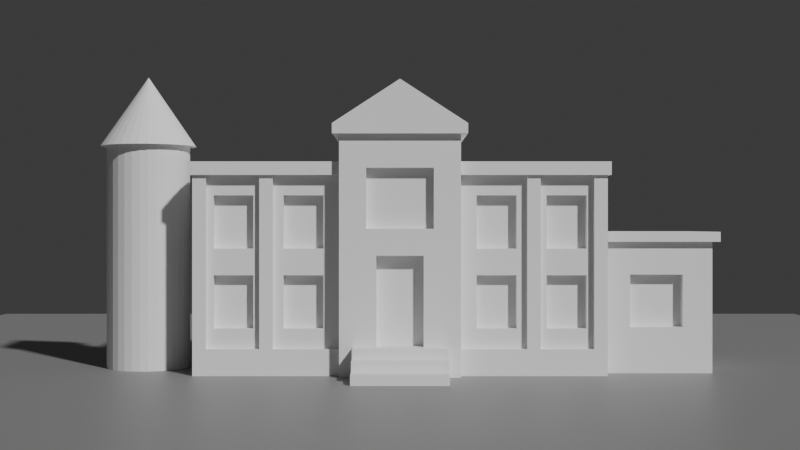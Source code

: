 # Source: projection_trace_starter.blend  (saved by Blender 4.3.34; exported with 4.5.12 LTS)
import bpy
from mathutils import Matrix  # noqa: F401  (used for matrix-valued properties, if any)

bpy.ops.wm.read_factory_settings(use_empty=True)
scene = bpy.context.scene
scene.name = 'Projection Trace starter'

# ---- collections
col_collection = bpy.data.collections.new('Collection'); scene.collection.children.link(col_collection)

# ---- materials (node trees are filled in below, after node groups)
mat_model_white = bpy.data.materials.new('Model white')
mat_model_white.diffuse_color = (0.85, 0.85, 0.85, 1.0)
mat_floor_grey = bpy.data.materials.new('Floor grey')
mat_floor_grey.diffuse_color = (0.25, 0.25, 0.25, 1.0)

# ---- material node trees
mat_model_white.use_nodes = True; mat_model_white.node_tree.nodes.clear()
_N = mat_model_white.node_tree.nodes; _L = mat_model_white.node_tree.links
n0 = _N.new('ShaderNodeBsdfPrincipled'); n0.name = 'Principled BSDF'; n0.location = (10, 300)
n0.inputs[0].default_value = (0.85, 0.85, 0.85, 1.0)
n0.inputs[2].default_value = 0.8
n1 = _N.new('ShaderNodeOutputMaterial'); n1.name = 'Material Output'; n1.location = (300, 300)
_L.new(n0.outputs[0], n1.inputs[0])
n1.is_active_output = True
mat_floor_grey.use_nodes = True; mat_floor_grey.node_tree.nodes.clear()
_N = mat_floor_grey.node_tree.nodes; _L = mat_floor_grey.node_tree.links
n0 = _N.new('ShaderNodeBsdfPrincipled'); n0.name = 'Principled BSDF'; n0.location = (10, 300)
n0.inputs[0].default_value = (0.25, 0.25, 0.25, 1.0)
n1 = _N.new('ShaderNodeOutputMaterial'); n1.name = 'Material Output'; n1.location = (300, 300)
_L.new(n0.outputs[0], n1.inputs[0])
n1.is_active_output = True

# ---- world
world_world = bpy.data.worlds.new('World'); scene.world = world_world
world_world.use_nodes = True; world_world.node_tree.nodes.clear()
_N = world_world.node_tree.nodes; _L = world_world.node_tree.links
n0 = _N.new('ShaderNodeOutputWorld'); n0.name = 'World Output'; n0.location = (300, 300)
n1 = _N.new('ShaderNodeBackground'); n1.name = 'Background'; n1.location = (10, 300)
n1.inputs[0].default_value = (0.05088, 0.05088, 0.05088, 1.0)
_L.new(n1.outputs[0], n0.inputs[0])
n0.is_active_output = True
world_world.sun_shadow_jitter_overblur = 0.0

# ---- cameras
cam_projector = bpy.data.cameras.new('Projector')
cam_projector.sensor_fit = 'HORIZONTAL'
cam_projector.clip_start = 0.05
cam_projector.clip_end = 100.0
cam_projector.lens = 54.0

# ---- meshes
me_model_001 = bpy.data.meshes.new('Model.001')
me_model_001.from_pydata([(-0.62, -0.02, 0.0), (-0.62, -0.02, 0.08), (-0.62, 0.47, 0.0), (-0.56, 0.03, 0.14), (-0.62, 0.47, 0.08), (-0.56, 0.03, 0.3), (0.62, -0.02, 0.0), (0.62, -0.02, 0.08), (0.62, 0.47, 0.0), (-0.44, 0.03, 0.14), (0.62, 0.47, 0.08), (-0.44, 0.03, 0.3), (-0.6, 0.0, 0.0), (-0.6, 0.45, 0.0), (-0.56, 0.03, 0.38), (-0.6, 0.45, 0.6), (-0.56, 0.03, 0.54), (0.6, 0.0, 0.0), (0.6, 0.45, 0.0), (-0.44, 0.03, 0.38), (-0.44, 0.03, 0.54), (0.6, 0.45, 0.6), (-0.63, -0.03, 0.6), (-0.63, -0.03, 0.64), (-0.63, 0.48, 0.6), (-0.35, 0.03, 0.14), (-0.35, 0.03, 0.3), (-0.63, 0.48, 0.64), (0.63, -0.03, 0.6), (0.63, -0.03, 0.64), (-0.23, 0.03, 0.14), (0.63, 0.48, 0.6), (-0.23, 0.03, 0.3), (0.63, 0.48, 0.64), (-0.18, -0.06, 0.0), (-0.18, -0.06, 0.72), (-0.18, 0.45, 0.0), (-0.35, 0.03, 0.38), (-0.18, 0.45, 0.72), (-0.35, 0.03, 0.54), (0.18, -0.06, 0.0), (0.18, -0.06, 0.72), (0.18, 0.45, 0.0), (-0.23, 0.03, 0.38), (-0.23, 0.03, 0.54), (0.18, 0.45, 0.72), (-0.2, -0.08, 0.72), (-0.2, -0.08, 0.75), (-0.2, 0.47, 0.72), (0.23, 0.03, 0.14), (-0.2, 0.47, 0.75), (0.23, 0.03, 0.3), (0.2, -0.08, 0.72), (0.2, -0.08, 0.75), (0.2, 0.47, 0.72), (0.35, 0.03, 0.14), (0.35, 0.03, 0.3), (0.2, 0.47, 0.75), (-0.2, -0.08, 0.75), (0.2, -0.08, 0.75), (0.23, 0.03, 0.38), (0.0, -0.08, 0.88), (0.23, 0.03, 0.54), (0.0, 0.47, 0.88), (0.35, 0.03, 0.38), (-0.62, -0.02, 0.08), (0.35, 0.03, 0.54), (-0.62, -0.02, 0.6), (-0.62, 0.01, 0.08), (-0.62, 0.01, 0.6), (0.44, 0.03, 0.14), (-0.58, -0.02, 0.08), (-0.58, -0.02, 0.6), (0.44, 0.03, 0.3), (-0.42, -0.02, 0.08), (0.56, 0.03, 0.14), (0.56, 0.03, 0.3), (-0.42, -0.02, 0.6), (0.44, 0.03, 0.38), (-0.38, -0.02, 0.08), (-0.38, -0.02, 0.6), (0.44, 0.03, 0.54), (0.38, -0.02, 0.08), (0.56, 0.03, 0.38), (0.38, -0.02, 0.6), (0.56, 0.03, 0.54), (-0.07, -0.02, 0.09), (0.42, -0.02, 0.08), (-0.07, -0.02, 0.36), (0.42, -0.02, 0.6), (0.07, -0.02, 0.09), (0.58, -0.02, 0.08), (0.07, -0.02, 0.36), (0.58, -0.02, 0.6), (-0.1, -0.03, 0.44), (0.62, -0.02, 0.08), (-0.1, -0.03, 0.62), (0.62, -0.02, 0.6), (0.62, 0.01, 0.08), (0.62, 0.01, 0.6), (0.1, -0.03, 0.44), (-0.14, -0.24, 0.0), (0.1, -0.03, 0.62), (-0.14, -0.24, 0.03), (-0.14, -0.06, 0.0), (-0.14, -0.06, 0.03), (0.7, 0.08, 0.14), (0.14, -0.24, 0.0), (0.7, 0.08, 0.3), (0.14, -0.24, 0.03), (0.14, -0.06, 0.0), (0.14, -0.06, 0.03), (0.86, 0.08, 0.14), (-0.14, -0.18, 0.0), (0.86, 0.08, 0.3), (-0.14, -0.18, 0.06), (-0.14, -0.06, 0.0), (0.14, -0.18, 0.0), (0.14, -0.18, 0.06), (0.14, -0.06, 0.0), (-0.14, -0.12, 0.0), (-0.14, -0.12, 0.09), (-0.14, -0.06, 0.09), (0.14, -0.12, 0.0), (0.14, -0.12, 0.09), (0.14, -0.06, 0.09), (0.6, 0.05, 0.0), (0.6, 0.4, 0.0), (0.95, 0.05, 0.0), (0.95, 0.05, 0.4), (0.95, 0.4, 0.0), (0.95, 0.4, 0.4), (0.6, 0.03, 0.4), (0.6, 0.03, 0.43), (0.6, 0.42, 0.4), (0.6, 0.42, 0.43), (0.97, 0.03, 0.4), (0.97, 0.03, 0.43), (0.97, 0.42, 0.4), (0.97, 0.42, 0.43), (-0.8, 0.35, 0.0), (-0.8, 0.35, 0.7), (-0.7746, 0.3475, 0.0), (-0.7746, 0.3475, 0.7), (-0.7503, 0.3401, 0.0), (-0.7503, 0.3401, 0.7), (-0.7278, 0.3281, 0.0), (-0.7278, 0.3281, 0.7), (-0.7081, 0.3119, 0.0), (-0.7081, 0.3119, 0.7), (-0.6919, 0.2922, 0.0), (-0.6919, 0.2922, 0.7), (-0.6799, 0.2697, 0.0), (-0.6799, 0.2697, 0.7), (-0.6725, 0.2454, 0.0), (-0.6725, 0.2454, 0.7), (-0.67, 0.22, 0.0), (-0.67, 0.22, 0.7), (-0.6725, 0.1946, 0.0), (-0.6725, 0.1946, 0.7), (-0.6799, 0.1703, 0.0), (-0.6799, 0.1703, 0.7), (-0.6919, 0.1478, 0.0), (-0.6919, 0.1478, 0.7), (-0.7081, 0.1281, 0.0), (-0.7081, 0.1281, 0.7), (-0.7278, 0.1119, 0.0), (-0.7278, 0.1119, 0.7), (-0.7503, 0.0999, 0.0), (-0.7503, 0.0999, 0.7), (-0.7746, 0.0925, 0.0), (-0.7746, 0.0925, 0.7), (-0.8, 0.09, 0.0), (-0.8, 0.09, 0.7), (-0.8254, 0.0925, 0.0), (-0.8254, 0.0925, 0.7), (-0.8497, 0.0999, 0.0), (-0.8497, 0.0999, 0.7), (-0.8722, 0.1119, 0.0), (-0.8722, 0.1119, 0.7), (-0.8919, 0.1281, 0.0), (-0.8919, 0.1281, 0.7), (-0.9081, 0.1478, 0.0), (-0.9081, 0.1478, 0.7), (-0.9201, 0.1703, 0.0), (-0.9201, 0.1703, 0.7), (-0.9275, 0.1946, 0.0), (-0.9275, 0.1946, 0.7), (-0.93, 0.22, 0.0), (-0.93, 0.22, 0.7), (-0.9275, 0.2454, 0.0), (-0.9275, 0.2454, 0.7), (-0.9201, 0.2697, 0.0), (-0.9201, 0.2697, 0.7), (-0.9081, 0.2922, 0.0), (-0.9081, 0.2922, 0.7), (-0.8919, 0.3119, 0.0), (-0.8919, 0.3119, 0.7), (-0.8722, 0.3281, 0.0), (-0.8722, 0.3281, 0.7), (-0.8497, 0.3401, 0.0), (-0.8497, 0.3401, 0.7), (-0.8254, 0.3475, 0.0), (-0.8254, 0.3475, 0.7), (-0.8, 0.37, 0.7), (-0.7707, 0.3671, 0.7), (-0.7426, 0.3586, 0.7), (-0.7167, 0.3447, 0.7), (-0.6939, 0.3261, 0.7), (-0.6753, 0.3033, 0.7), (-0.6614, 0.2774, 0.7), (-0.6529, 0.2493, 0.7), (-0.65, 0.22, 0.7), (-0.6529, 0.1907, 0.7), (-0.6614, 0.1626, 0.7), (-0.6753, 0.1367, 0.7), (-0.6939, 0.1139, 0.7), (-0.7167, 0.09528, 0.7), (-0.7426, 0.08142, 0.7), (-0.7707, 0.07288, 0.7), (-0.8, 0.07, 0.7), (-0.8293, 0.07288, 0.7), (-0.8574, 0.08142, 0.7), (-0.8833, 0.09528, 0.7), (-0.9061, 0.1139, 0.7), (-0.9247, 0.1367, 0.7), (-0.9386, 0.1626, 0.7), (-0.9471, 0.1907, 0.7), (-0.95, 0.22, 0.7), (-0.9471, 0.2493, 0.7), (-0.9386, 0.2774, 0.7), (-0.9247, 0.3033, 0.7), (-0.9061, 0.3261, 0.7), (-0.8833, 0.3447, 0.7), (-0.8574, 0.3586, 0.7), (-0.8293, 0.3671, 0.7), (-0.8, 0.22, 0.92), (-0.18, -0.02, 0.08), (0.18, -0.02, 0.08), (-0.18, -0.02, 0.0), (0.18, -0.02, 0.0), (-0.6, 0.45, 0.08), (-0.6, 0.0, 0.08), (-0.5694, 0.0, 0.08), (-0.14, 0.45, 0.08), (-0.18, 0.45, 0.08), (0.18, 0.45, 0.08), (-0.18, 0.0, 0.08), (0.18, 0.0, 0.08), (0.62, 0.4, 0.08), (0.6, 0.45, 0.08), (0.62, 0.05, 0.08), (0.6, 0.0, 0.08), (0.6, 0.4, 0.08), (0.6, 0.05, 0.08), (-0.6, 0.01, 0.08), (-0.6, 0.01, 0.6), (-0.6, 0.0, 0.08), (-0.58, 0.0, 0.6), (-0.44, 0.0, 0.54), (-0.44, 0.0, 0.52), (-0.42, 0.0, 0.51), (-0.35, 0.0, 0.5031), (-0.35, 0.0, 0.54), (-0.38, 0.0, 0.49), (-0.38, 0.0, 0.6), (-0.42, 0.0, 0.6), (-0.23, 0.0, 0.54), (-0.18, 0.0, 0.39), (-0.18, 0.0, 0.6), (0.23, 0.0, 0.185), (0.18, 0.0, 0.21), (0.23, 0.0, 0.3), (0.18, 0.0, 0.6), (0.23, 0.0, 0.38), (0.35, 0.0, 0.14), (0.23, 0.0, 0.54), (0.35, 0.0, 0.4169), (0.35, 0.0, 0.38), (0.38, 0.0, 0.4267), (0.35, 0.0, 0.54), (0.42, 0.0, 0.2533), (0.44, 0.0, 0.2631), (0.44, 0.0, 0.3), (0.44, 0.0, 0.14), (0.42, 0.0, 0.09), (0.35, 0.0, 0.3), (0.38, 0.0, 0.6), (0.56, 0.0, 0.14), (0.56, 0.0, 0.3), (0.56, 0.0, 0.38), (0.6, 0.0, 0.08), (0.58, 0.0, 0.4267), (0.58, 0.0, 0.6), (0.58, 0.0, 0.08), (0.56, 0.0, 0.4169), (0.56, 0.0, 0.54), (0.5559, 0.0, 0.6), (0.44, 0.0, 0.38), (0.44, 0.0, 0.54), (0.42, 0.0, 0.6), (0.38, 0.0, 0.11), (-0.58, 0.0, 0.08), (-0.58, 0.0, 0.2533), (-0.56, 0.0, 0.14), (-0.56, 0.0, 0.2631), (-0.56, 0.0, 0.3), (-0.56, 0.0, 0.38), (-0.56, 0.0, 0.54), (-0.44, 0.0, 0.3), (-0.44, 0.0, 0.38), (-0.44, 0.0, 0.4169), (-0.42, 0.0, 0.4267), (-0.42, 0.0, 0.08), (-0.44, 0.0, 0.14), (-0.35, 0.0, 0.38), (-0.35, 0.0, 0.2631), (-0.35, 0.0, 0.14), (-0.35, 0.0, 0.3), (-0.23, 0.0, 0.3), (-0.23, 0.0, 0.14), (-0.23, 0.0, 0.38), (0.23, 0.0, 0.14), (0.38, 0.0, 0.08), (0.42, 0.0, 0.08), (-0.38, 0.0, 0.08), (-0.38, 0.0, 0.2533), (-0.18, 0.0, 0.0), (0.18, 0.0, 0.0), (-0.18, -0.03, 0.64), (0.18, -0.03, 0.64), (0.18, -0.03, 0.6), (-0.18, -0.03, 0.6), (0.18, 0.45, 0.64), (-0.18, 0.45, 0.64), (-0.18, 0.2925, 0.0), (-0.18, 0.2961, 0.0), (-0.18, 0.45, 0.21), (-0.18, 0.45, 0.6), (0.18, 0.45, 0.6), (0.6, 0.01, 0.6), (0.6, 0.01, 0.08), (-0.14, -0.18, 0.03), (-0.14, -0.12, 0.03), (-0.14, -0.1, 0.03), (0.14, -0.18, 0.03), (0.14, -0.12, 0.03), (-0.14, -0.18, 0.01), (-0.14, -0.12, 0.06), (-0.14, -0.08, 0.06), (-0.14, -0.06, 0.06), (0.14, -0.12, 0.06), (0.14, -0.06, 0.06), (-0.07, -0.12, 0.09), (-0.07, -0.12, 0.09), (0.07, -0.12, 0.09), (0.07, -0.12, 0.09), (-0.14, -0.12, 0.02), (-0.07, -0.06, 0.09), (0.07, -0.06, 0.09), (0.6, 0.4, 0.4), (0.62, 0.4, 0.0), (0.6, 0.4, 0.0), (0.6, 0.05, 0.4), (0.7, 0.05, 0.3), (0.86, 0.05, 0.14), (0.86, 0.05, 0.3), (0.62, 0.05, 0.0), (0.62, 0.05, 0.06857), (0.6, 0.05, 0.0), (0.7, 0.05, 0.14), (0.7267, 0.05, 0.14), (-0.07, -0.06, 0.36), (-0.07, -0.06, 0.09), (0.07, -0.06, 0.36), (0.07, -0.06, 0.09), (-0.1, -0.06, 0.62), (-0.1, -0.06, 0.44), (0.1, -0.06, 0.62), (0.1, -0.06, 0.44), (-0.05, -0.06, 0.44), (-0.14, -0.105, 0.0225), (0.14, -0.06, 1.863e-09), (0.14, -0.06, 2.794e-09), (-0.04, 0.45, 0.28), (-0.14, -0.06, 0.0), (-0.14, -0.06, 0.0), (0.0, 0.225, 0.0)], [], [(0, 1, 4, 2), (2, 4, 10, 8), (368, 251, 7, 6, 367), (361, 8, 10, 249), (237, 1, 0, 239), (6, 7, 238, 240), (17, 369, 367, 6, 240, 328), (12, 327, 239, 0, 2, 8, 361, 362, 18, 42, 36, 13), (336, 335, 327, 12, 13, 36), (362, 361, 367, 369), (17, 328, 42, 18, 362, 127, 126, 369), (126, 127, 362, 369), (240, 239, 327, 328), (328, 327, 335, 387, 336, 36, 42), (335, 336, 387), (238, 7, 251, 254, 252, 248), (249, 10, 4, 1, 237, 247, 243, 242, 241, 245, 244, 246, 250, 253), (15, 241, 242, 257, 255, 256), (21, 250, 246, 339), (245, 241, 15, 338, 337), (339, 246, 244, 384, 337, 338), (337, 384, 244, 245), (291, 252, 254, 363, 132, 133, 135, 134, 360, 253, 250, 21, 340, 341), (277, 278, 274, 276, 280, 287, 273, 271, 270, 272, 286, 275, 301, 279), (280, 277, 279, 287), (281, 285, 284, 282), (275, 322, 270, 271, 248, 252, 291, 294, 292, 295, 290, 298, 299, 296, 297, 300, 281, 282, 283, 289, 288, 284, 285, 324, 323, 301), (295, 292, 293, 297, 296), (257, 242, 243, 304, 305, 303, 302), (311, 310, 307, 308, 259, 260, 261, 266, 258, 303, 305, 306, 309, 314, 304, 243, 247, 268, 321, 315, 262, 264, 326, 316, 318, 319, 320, 317, 325, 313, 312), (312, 261, 260, 311), (321, 268, 269, 265, 264, 262, 263, 267), (325, 317, 316, 326), (22, 23, 27, 24), (24, 27, 33, 31), (31, 33, 29, 28), (23, 22, 332, 329), (28, 29, 330, 331), (332, 22, 24, 31, 28, 331, 273, 287, 84, 89, 300, 297, 293, 93, 97, 99, 340, 21, 339, 338, 15, 256, 69, 67, 72, 258, 266, 77, 80, 265, 269), (29, 33, 27, 23, 329, 334, 333, 330), (247, 237, 239, 34, 35, 38, 334, 329, 332, 269, 268), (38, 45, 333, 334), (41, 40, 240, 238, 248, 271, 273, 331, 330, 333, 45), (380, 372, 374, 379), (382, 110, 40, 41, 35, 34, 104, 105, 350, 122, 358, 372, 380, 377, 376, 378, 379, 374, 359, 125, 352, 111), (104, 34, 239, 240, 40, 110, 119, 116), (385, 104, 116, 119, 110), (46, 47, 58, 50, 48), (48, 50, 57, 54), (59, 53, 52, 54, 57), (52, 53, 47, 46), (54, 52, 41, 45, 38, 35, 46, 48), (35, 41, 52, 46), (58, 47, 53, 59), (59, 61, 58), (57, 50, 63), (59, 57, 63, 61), (61, 63, 50, 58), (65, 67, 69, 68), (68, 69, 256, 255), (72, 71, 302, 303, 258), (71, 72, 67, 65), (71, 65, 68, 255, 257, 302), (74, 77, 266, 261, 312, 313), (80, 79, 325, 326, 264, 265), (79, 80, 77, 74), (79, 74, 313, 325), (82, 84, 287, 279, 301, 323), (89, 87, 324, 285, 281, 300), (87, 89, 84, 82), (87, 82, 323, 324), (292, 294, 91, 93, 293), (340, 99, 98, 341), (98, 99, 97, 95), (93, 91, 95, 97), (98, 95, 91, 294, 291, 341), (113, 101, 103, 342, 347), (342, 343, 357, 347), (343, 344, 381, 357), (105, 104, 120, 357, 381, 344), (120, 113, 347, 357), (345, 109, 107, 117), (346, 345, 117, 123), (346, 123, 110, 383, 382, 111), (110, 382, 383), (107, 109, 103, 101), (107, 101, 113, 117), (117, 113, 120, 123), (385, 386, 104), (385, 110, 123, 120, 104, 386), (342, 103, 109, 345), (343, 342, 115, 348), (105, 344, 349, 350), (343, 348, 349, 344), (351, 118, 345, 346), (346, 111, 352, 351), (345, 118, 115, 342), (348, 115, 118, 351), (349, 348, 121, 122, 350), (125, 124, 351, 352), (121, 348, 351, 124, 356, 355, 353, 354), (358, 122, 121, 354), (356, 124, 125, 359), (249, 253, 360, 131, 130, 361), (129, 128, 130, 131), (368, 367, 128, 129, 363, 254, 251, 370, 364, 366, 365, 371), (370, 251, 368, 371), (361, 130, 128, 367), (134, 135, 139, 138), (138, 139, 137, 136), (136, 137, 133, 132), (360, 134, 138, 136, 132, 363, 129, 131), (133, 137, 139, 135), (140, 141, 143, 142), (224, 236, 225), (214, 213, 236), (142, 143, 145, 144), (224, 223, 236), (144, 145, 147, 146), (146, 147, 149, 148), (213, 212, 236), (148, 149, 151, 150), (223, 222, 236), (150, 151, 153, 152), (152, 153, 155, 154), (236, 212, 211), (154, 155, 157, 156), (222, 221, 236), (159, 158, 156, 157), (161, 160, 158, 159), (236, 211, 210), (160, 161, 163, 162), (221, 220, 236), (162, 163, 165, 164), (164, 165, 167, 166), (236, 210, 209), (166, 167, 169, 168), (236, 220, 219), (168, 169, 171, 170), (170, 171, 173, 172), (236, 209, 208), (175, 174, 172, 173), (236, 219, 218), (177, 176, 174, 175), (176, 177, 179, 178), (236, 208, 207), (178, 179, 181, 180), (236, 218, 217), (180, 181, 183, 182), (182, 183, 185, 184), (236, 207, 206), (184, 185, 187, 186), (236, 217, 216), (186, 187, 189, 188), (188, 189, 191, 190), (236, 206, 205), (190, 191, 193, 192), (216, 215, 236), (192, 193, 195, 194), (194, 195, 197, 196), (236, 205, 204), (196, 197, 199, 198), (215, 214, 236), (198, 199, 201, 200), (200, 201, 203, 202), (202, 203, 141, 140), (140, 142, 144, 146, 148, 150, 152, 154, 156, 158, 160, 162, 164, 166, 168, 170, 172, 174, 176, 178, 180, 182, 184, 186, 188, 190, 192, 194, 196, 198, 200, 202), (225, 236, 226), (226, 236, 227), (227, 236, 228), (236, 229, 228), (236, 230, 229), (236, 231, 230), (236, 232, 231), (232, 236, 233), (233, 236, 234), (229, 230, 231, 232, 233, 234, 235, 204, 205, 206, 207, 208, 209, 210, 211, 212, 213, 159, 157, 155, 153, 151, 149, 147, 145, 143, 141, 203, 201, 199, 197, 195, 193, 191, 189, 187, 185, 183, 181, 179, 177, 175, 173, 171, 169, 167, 217, 218, 219, 220, 221, 222, 223, 224, 225, 226, 227, 228), (159, 213, 214, 215, 216, 217, 167, 165, 163, 161), (234, 236, 235), (235, 236, 204), (3, 5, 306, 305, 304), (5, 3, 9, 11), (11, 9, 314, 309), (314, 9, 3, 304), (306, 5, 11, 309), (14, 16, 308, 307), (16, 14, 19, 20), (20, 19, 310, 311, 260, 259), (310, 19, 14, 307), (16, 20, 259, 308), (25, 26, 318, 316, 317), (26, 25, 30, 32), (32, 30, 320, 319), (320, 30, 25, 317), (318, 26, 32, 319), (315, 37, 39, 263, 262), (39, 37, 43, 44), (44, 43, 321, 267), (321, 43, 37, 315), (263, 39, 44, 267), (270, 322, 49, 51, 272), (51, 49, 55, 56), (56, 55, 275, 286), (275, 55, 49, 322), (272, 51, 56, 286), (60, 62, 276, 274), (62, 60, 64, 66), (66, 64, 278, 277, 280), (278, 64, 60, 274), (276, 62, 66, 280), (70, 73, 283, 282, 284), (73, 70, 75, 76), (76, 75, 288, 289), (288, 75, 70, 284), (283, 73, 76, 289), (78, 81, 299, 298), (81, 78, 83, 85), (85, 83, 290, 295, 296), (290, 83, 78, 298), (299, 81, 85, 296), (354, 353, 373, 358), (358, 373, 86, 88, 372), (88, 86, 90, 92), (92, 90, 375, 359, 374), (375, 355, 356, 359), (375, 90, 86, 373), (373, 353, 355, 375), (88, 92, 374, 372), (377, 94, 96, 376), (96, 94, 100, 102), (102, 100, 379, 378), (379, 100, 94, 377, 380), (376, 96, 102, 378), (106, 108, 364, 370), (108, 106, 112, 114), (114, 112, 365, 366), (365, 112, 106, 370, 371), (364, 108, 114, 366)])
me_model_001.materials.append(mat_model_white)
me_model_001.update()
me_floor = bpy.data.meshes.new('Floor')
me_floor.from_pydata([(-2.0, -1.5, 0.0), (2.0, -1.5, 0.0), (-2.0, 2.5, 0.0), (2.0, 2.5, 0.0)], [], [(0, 1, 3, 2)])
me_floor.materials.append(mat_floor_grey)
me_floor.update()

# ---- objects
ob_model = bpy.data.objects.new('Model', me_model_001)
ob_floor = bpy.data.objects.new('Floor', me_floor)
ob_projector = bpy.data.objects.new('Projector', cam_projector)

# ---- transforms, parenting, visibility, modifiers, constraints
ob_model.location = (0.0, 0.0, 0.0)
ob_floor.location = (0.0, 0.0, 0.0)
ob_projector.location = (0.0, -3.6, 0.45)
ob_projector.rotation_euler = (1.571, 0.0, 0.0)

# ---- collection membership
scene.collection.objects.link(ob_model)
scene.collection.objects.link(ob_floor)
scene.collection.objects.link(ob_projector)

# ---- scene / render settings (as saved in the file)
scene.camera = ob_projector
scene.frame_start = 1; scene.frame_end = 250; scene.frame_set(1)
scene.render.engine = 'BLENDER_EEVEE_NEXT'
bpy.context.view_layer.update()

# ---- added for rendering (the .blend has no usable light): sun
light_auto_sun = bpy.data.lights.new('AutoSun', 'SUN')
light_auto_sun.energy = 3.0
light_auto_sun.angle = 0.0523599
ob_auto_sun = bpy.data.objects.new('AutoSun', light_auto_sun)
scene.collection.objects.link(ob_auto_sun)
ob_auto_sun.rotation_euler = (0.872665, 0.174533, 0.523599)
bpy.context.view_layer.update()
